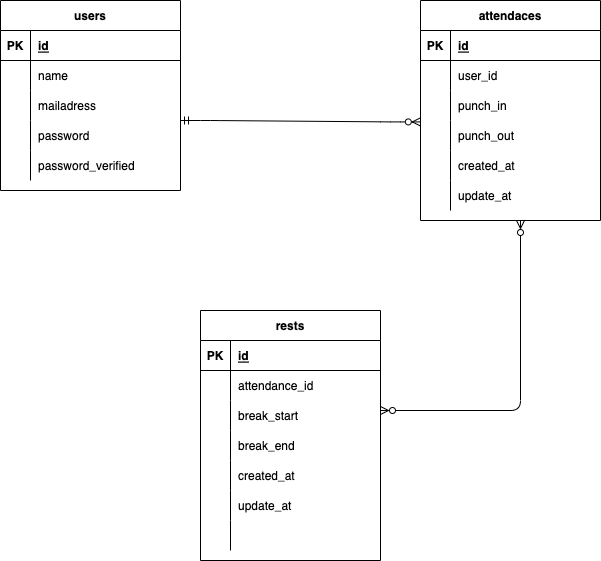

The diagram above was exported from draw.io. Its source (the exported page's mxGraphModel, read from the mxfile embedded in the PNG):
<mxGraphModel dx="927" dy="860" grid="1" gridSize="10" guides="1" tooltips="1" connect="1" arrows="1" fold="1" page="1" pageScale="1" pageWidth="827" pageHeight="1169" math="0" shadow="0">
  <root>
    <mxCell id="0" />
    <mxCell id="1" parent="0" />
    <mxCell id="2" value="users" style="shape=table;startSize=30;container=1;collapsible=1;childLayout=tableLayout;fixedRows=1;rowLines=0;fontStyle=1;align=center;resizeLast=1;" parent="1" vertex="1">
      <mxGeometry x="120" y="40" width="180" height="190" as="geometry" />
    </mxCell>
    <mxCell id="3" value="" style="shape=partialRectangle;collapsible=0;dropTarget=0;pointerEvents=0;fillColor=none;top=0;left=0;bottom=1;right=0;points=[[0,0.5],[1,0.5]];portConstraint=eastwest;" parent="2" vertex="1">
      <mxGeometry y="30" width="180" height="30" as="geometry" />
    </mxCell>
    <mxCell id="4" value="PK" style="shape=partialRectangle;connectable=0;fillColor=none;top=0;left=0;bottom=0;right=0;fontStyle=1;overflow=hidden;" parent="3" vertex="1">
      <mxGeometry width="30" height="30" as="geometry">
        <mxRectangle width="30" height="30" as="alternateBounds" />
      </mxGeometry>
    </mxCell>
    <mxCell id="5" value="id" style="shape=partialRectangle;connectable=0;fillColor=none;top=0;left=0;bottom=0;right=0;align=left;spacingLeft=6;fontStyle=5;overflow=hidden;" parent="3" vertex="1">
      <mxGeometry x="30" width="150" height="30" as="geometry">
        <mxRectangle width="150" height="30" as="alternateBounds" />
      </mxGeometry>
    </mxCell>
    <mxCell id="6" value="" style="shape=partialRectangle;collapsible=0;dropTarget=0;pointerEvents=0;fillColor=none;top=0;left=0;bottom=0;right=0;points=[[0,0.5],[1,0.5]];portConstraint=eastwest;" parent="2" vertex="1">
      <mxGeometry y="60" width="180" height="30" as="geometry" />
    </mxCell>
    <mxCell id="7" value="" style="shape=partialRectangle;connectable=0;fillColor=none;top=0;left=0;bottom=0;right=0;editable=1;overflow=hidden;" parent="6" vertex="1">
      <mxGeometry width="30" height="30" as="geometry">
        <mxRectangle width="30" height="30" as="alternateBounds" />
      </mxGeometry>
    </mxCell>
    <mxCell id="8" value="name" style="shape=partialRectangle;connectable=0;fillColor=none;top=0;left=0;bottom=0;right=0;align=left;spacingLeft=6;overflow=hidden;" parent="6" vertex="1">
      <mxGeometry x="30" width="150" height="30" as="geometry">
        <mxRectangle width="150" height="30" as="alternateBounds" />
      </mxGeometry>
    </mxCell>
    <mxCell id="9" value="" style="shape=partialRectangle;collapsible=0;dropTarget=0;pointerEvents=0;fillColor=none;top=0;left=0;bottom=0;right=0;points=[[0,0.5],[1,0.5]];portConstraint=eastwest;" parent="2" vertex="1">
      <mxGeometry y="90" width="180" height="30" as="geometry" />
    </mxCell>
    <mxCell id="10" value="" style="shape=partialRectangle;connectable=0;fillColor=none;top=0;left=0;bottom=0;right=0;editable=1;overflow=hidden;" parent="9" vertex="1">
      <mxGeometry width="30" height="30" as="geometry">
        <mxRectangle width="30" height="30" as="alternateBounds" />
      </mxGeometry>
    </mxCell>
    <mxCell id="11" value="mailadress" style="shape=partialRectangle;connectable=0;fillColor=none;top=0;left=0;bottom=0;right=0;align=left;spacingLeft=6;overflow=hidden;" parent="9" vertex="1">
      <mxGeometry x="30" width="150" height="30" as="geometry">
        <mxRectangle width="150" height="30" as="alternateBounds" />
      </mxGeometry>
    </mxCell>
    <mxCell id="12" value="" style="shape=partialRectangle;collapsible=0;dropTarget=0;pointerEvents=0;fillColor=none;top=0;left=0;bottom=0;right=0;points=[[0,0.5],[1,0.5]];portConstraint=eastwest;" parent="2" vertex="1">
      <mxGeometry y="120" width="180" height="30" as="geometry" />
    </mxCell>
    <mxCell id="13" value="" style="shape=partialRectangle;connectable=0;fillColor=none;top=0;left=0;bottom=0;right=0;editable=1;overflow=hidden;" parent="12" vertex="1">
      <mxGeometry width="30" height="30" as="geometry">
        <mxRectangle width="30" height="30" as="alternateBounds" />
      </mxGeometry>
    </mxCell>
    <mxCell id="14" value="password" style="shape=partialRectangle;connectable=0;fillColor=none;top=0;left=0;bottom=0;right=0;align=left;spacingLeft=6;overflow=hidden;" parent="12" vertex="1">
      <mxGeometry x="30" width="150" height="30" as="geometry">
        <mxRectangle width="150" height="30" as="alternateBounds" />
      </mxGeometry>
    </mxCell>
    <mxCell id="15" value="" style="shape=partialRectangle;collapsible=0;dropTarget=0;pointerEvents=0;fillColor=none;top=0;left=0;bottom=0;right=0;points=[[0,0.5],[1,0.5]];portConstraint=eastwest;" parent="2" vertex="1">
      <mxGeometry y="150" width="180" height="30" as="geometry" />
    </mxCell>
    <mxCell id="16" value="" style="shape=partialRectangle;connectable=0;fillColor=none;top=0;left=0;bottom=0;right=0;editable=1;overflow=hidden;" parent="15" vertex="1">
      <mxGeometry width="30" height="30" as="geometry">
        <mxRectangle width="30" height="30" as="alternateBounds" />
      </mxGeometry>
    </mxCell>
    <mxCell id="17" value="password_verified" style="shape=partialRectangle;connectable=0;fillColor=none;top=0;left=0;bottom=0;right=0;align=left;spacingLeft=6;overflow=hidden;" parent="15" vertex="1">
      <mxGeometry x="30" width="150" height="30" as="geometry">
        <mxRectangle width="150" height="30" as="alternateBounds" />
      </mxGeometry>
    </mxCell>
    <mxCell id="18" value="attendaces" style="shape=table;startSize=30;container=1;collapsible=1;childLayout=tableLayout;fixedRows=1;rowLines=0;fontStyle=1;align=center;resizeLast=1;" parent="1" vertex="1">
      <mxGeometry x="540" y="40" width="180" height="220" as="geometry" />
    </mxCell>
    <mxCell id="19" value="" style="shape=partialRectangle;collapsible=0;dropTarget=0;pointerEvents=0;fillColor=none;top=0;left=0;bottom=1;right=0;points=[[0,0.5],[1,0.5]];portConstraint=eastwest;" parent="18" vertex="1">
      <mxGeometry y="30" width="180" height="30" as="geometry" />
    </mxCell>
    <mxCell id="20" value="PK" style="shape=partialRectangle;connectable=0;fillColor=none;top=0;left=0;bottom=0;right=0;fontStyle=1;overflow=hidden;" parent="19" vertex="1">
      <mxGeometry width="30" height="30" as="geometry">
        <mxRectangle width="30" height="30" as="alternateBounds" />
      </mxGeometry>
    </mxCell>
    <mxCell id="21" value="id" style="shape=partialRectangle;connectable=0;fillColor=none;top=0;left=0;bottom=0;right=0;align=left;spacingLeft=6;fontStyle=5;overflow=hidden;" parent="19" vertex="1">
      <mxGeometry x="30" width="150" height="30" as="geometry">
        <mxRectangle width="150" height="30" as="alternateBounds" />
      </mxGeometry>
    </mxCell>
    <mxCell id="22" value="" style="shape=partialRectangle;collapsible=0;dropTarget=0;pointerEvents=0;fillColor=none;top=0;left=0;bottom=0;right=0;points=[[0,0.5],[1,0.5]];portConstraint=eastwest;" parent="18" vertex="1">
      <mxGeometry y="60" width="180" height="30" as="geometry" />
    </mxCell>
    <mxCell id="23" value="" style="shape=partialRectangle;connectable=0;fillColor=none;top=0;left=0;bottom=0;right=0;editable=1;overflow=hidden;" parent="22" vertex="1">
      <mxGeometry width="30" height="30" as="geometry">
        <mxRectangle width="30" height="30" as="alternateBounds" />
      </mxGeometry>
    </mxCell>
    <mxCell id="24" value="user_id" style="shape=partialRectangle;connectable=0;fillColor=none;top=0;left=0;bottom=0;right=0;align=left;spacingLeft=6;overflow=hidden;" parent="22" vertex="1">
      <mxGeometry x="30" width="150" height="30" as="geometry">
        <mxRectangle width="150" height="30" as="alternateBounds" />
      </mxGeometry>
    </mxCell>
    <mxCell id="25" value="" style="shape=partialRectangle;collapsible=0;dropTarget=0;pointerEvents=0;fillColor=none;top=0;left=0;bottom=0;right=0;points=[[0,0.5],[1,0.5]];portConstraint=eastwest;" parent="18" vertex="1">
      <mxGeometry y="90" width="180" height="30" as="geometry" />
    </mxCell>
    <mxCell id="26" value="" style="shape=partialRectangle;connectable=0;fillColor=none;top=0;left=0;bottom=0;right=0;editable=1;overflow=hidden;" parent="25" vertex="1">
      <mxGeometry width="30" height="30" as="geometry">
        <mxRectangle width="30" height="30" as="alternateBounds" />
      </mxGeometry>
    </mxCell>
    <mxCell id="27" value="punch_in" style="shape=partialRectangle;connectable=0;fillColor=none;top=0;left=0;bottom=0;right=0;align=left;spacingLeft=6;overflow=hidden;" parent="25" vertex="1">
      <mxGeometry x="30" width="150" height="30" as="geometry">
        <mxRectangle width="150" height="30" as="alternateBounds" />
      </mxGeometry>
    </mxCell>
    <mxCell id="28" value="" style="shape=partialRectangle;collapsible=0;dropTarget=0;pointerEvents=0;fillColor=none;top=0;left=0;bottom=0;right=0;points=[[0,0.5],[1,0.5]];portConstraint=eastwest;" parent="18" vertex="1">
      <mxGeometry y="120" width="180" height="30" as="geometry" />
    </mxCell>
    <mxCell id="29" value="" style="shape=partialRectangle;connectable=0;fillColor=none;top=0;left=0;bottom=0;right=0;editable=1;overflow=hidden;" parent="28" vertex="1">
      <mxGeometry width="30" height="30" as="geometry">
        <mxRectangle width="30" height="30" as="alternateBounds" />
      </mxGeometry>
    </mxCell>
    <mxCell id="30" value="punch_out" style="shape=partialRectangle;connectable=0;fillColor=none;top=0;left=0;bottom=0;right=0;align=left;spacingLeft=6;overflow=hidden;" parent="28" vertex="1">
      <mxGeometry x="30" width="150" height="30" as="geometry">
        <mxRectangle width="150" height="30" as="alternateBounds" />
      </mxGeometry>
    </mxCell>
    <mxCell id="31" value="" style="shape=partialRectangle;collapsible=0;dropTarget=0;pointerEvents=0;fillColor=none;top=0;left=0;bottom=0;right=0;points=[[0,0.5],[1,0.5]];portConstraint=eastwest;" parent="18" vertex="1">
      <mxGeometry y="150" width="180" height="30" as="geometry" />
    </mxCell>
    <mxCell id="32" value="" style="shape=partialRectangle;connectable=0;fillColor=none;top=0;left=0;bottom=0;right=0;editable=1;overflow=hidden;" parent="31" vertex="1">
      <mxGeometry width="30" height="30" as="geometry">
        <mxRectangle width="30" height="30" as="alternateBounds" />
      </mxGeometry>
    </mxCell>
    <mxCell id="33" value="created_at" style="shape=partialRectangle;connectable=0;fillColor=none;top=0;left=0;bottom=0;right=0;align=left;spacingLeft=6;overflow=hidden;" parent="31" vertex="1">
      <mxGeometry x="30" width="150" height="30" as="geometry">
        <mxRectangle width="150" height="30" as="alternateBounds" />
      </mxGeometry>
    </mxCell>
    <mxCell id="34" value="" style="shape=partialRectangle;collapsible=0;dropTarget=0;pointerEvents=0;fillColor=none;top=0;left=0;bottom=0;right=0;points=[[0,0.5],[1,0.5]];portConstraint=eastwest;" parent="18" vertex="1">
      <mxGeometry y="180" width="180" height="30" as="geometry" />
    </mxCell>
    <mxCell id="35" value="" style="shape=partialRectangle;connectable=0;fillColor=none;top=0;left=0;bottom=0;right=0;editable=1;overflow=hidden;" parent="34" vertex="1">
      <mxGeometry width="30" height="30" as="geometry">
        <mxRectangle width="30" height="30" as="alternateBounds" />
      </mxGeometry>
    </mxCell>
    <mxCell id="36" value="update_at" style="shape=partialRectangle;connectable=0;fillColor=none;top=0;left=0;bottom=0;right=0;align=left;spacingLeft=6;overflow=hidden;" parent="34" vertex="1">
      <mxGeometry x="30" width="150" height="30" as="geometry">
        <mxRectangle width="150" height="30" as="alternateBounds" />
      </mxGeometry>
    </mxCell>
    <mxCell id="37" value="" style="edgeStyle=entityRelationEdgeStyle;fontSize=12;html=1;endArrow=ERzeroToMany;startArrow=ERmandOne;entryX=-0.001;entryY=0.047;entryDx=0;entryDy=0;entryPerimeter=0;" parent="1" target="28" edge="1">
      <mxGeometry width="100" height="100" relative="1" as="geometry">
        <mxPoint x="300" y="160" as="sourcePoint" />
        <mxPoint x="530" y="160" as="targetPoint" />
      </mxGeometry>
    </mxCell>
    <mxCell id="38" value="rests" style="shape=table;startSize=30;container=1;collapsible=1;childLayout=tableLayout;fixedRows=1;rowLines=0;fontStyle=1;align=center;resizeLast=1;" parent="1" vertex="1">
      <mxGeometry x="320" y="350" width="180" height="250" as="geometry" />
    </mxCell>
    <mxCell id="39" value="" style="shape=partialRectangle;collapsible=0;dropTarget=0;pointerEvents=0;fillColor=none;top=0;left=0;bottom=1;right=0;points=[[0,0.5],[1,0.5]];portConstraint=eastwest;" parent="38" vertex="1">
      <mxGeometry y="30" width="180" height="30" as="geometry" />
    </mxCell>
    <mxCell id="40" value="PK" style="shape=partialRectangle;connectable=0;fillColor=none;top=0;left=0;bottom=0;right=0;fontStyle=1;overflow=hidden;" parent="39" vertex="1">
      <mxGeometry width="30" height="30" as="geometry">
        <mxRectangle width="30" height="30" as="alternateBounds" />
      </mxGeometry>
    </mxCell>
    <mxCell id="41" value="id" style="shape=partialRectangle;connectable=0;fillColor=none;top=0;left=0;bottom=0;right=0;align=left;spacingLeft=6;fontStyle=5;overflow=hidden;" parent="39" vertex="1">
      <mxGeometry x="30" width="150" height="30" as="geometry">
        <mxRectangle width="150" height="30" as="alternateBounds" />
      </mxGeometry>
    </mxCell>
    <mxCell id="42" value="" style="shape=partialRectangle;collapsible=0;dropTarget=0;pointerEvents=0;fillColor=none;top=0;left=0;bottom=0;right=0;points=[[0,0.5],[1,0.5]];portConstraint=eastwest;" parent="38" vertex="1">
      <mxGeometry y="60" width="180" height="30" as="geometry" />
    </mxCell>
    <mxCell id="43" value="" style="shape=partialRectangle;connectable=0;fillColor=none;top=0;left=0;bottom=0;right=0;editable=1;overflow=hidden;" parent="42" vertex="1">
      <mxGeometry width="30" height="30" as="geometry">
        <mxRectangle width="30" height="30" as="alternateBounds" />
      </mxGeometry>
    </mxCell>
    <mxCell id="44" value="attendance_id" style="shape=partialRectangle;connectable=0;fillColor=none;top=0;left=0;bottom=0;right=0;align=left;spacingLeft=6;overflow=hidden;" parent="42" vertex="1">
      <mxGeometry x="30" width="150" height="30" as="geometry">
        <mxRectangle width="150" height="30" as="alternateBounds" />
      </mxGeometry>
    </mxCell>
    <mxCell id="45" value="" style="shape=partialRectangle;collapsible=0;dropTarget=0;pointerEvents=0;fillColor=none;top=0;left=0;bottom=0;right=0;points=[[0,0.5],[1,0.5]];portConstraint=eastwest;" parent="38" vertex="1">
      <mxGeometry y="90" width="180" height="30" as="geometry" />
    </mxCell>
    <mxCell id="46" value="" style="shape=partialRectangle;connectable=0;fillColor=none;top=0;left=0;bottom=0;right=0;editable=1;overflow=hidden;" parent="45" vertex="1">
      <mxGeometry width="30" height="30" as="geometry">
        <mxRectangle width="30" height="30" as="alternateBounds" />
      </mxGeometry>
    </mxCell>
    <mxCell id="47" value="break_start" style="shape=partialRectangle;connectable=0;fillColor=none;top=0;left=0;bottom=0;right=0;align=left;spacingLeft=6;overflow=hidden;" parent="45" vertex="1">
      <mxGeometry x="30" width="150" height="30" as="geometry">
        <mxRectangle width="150" height="30" as="alternateBounds" />
      </mxGeometry>
    </mxCell>
    <mxCell id="66" value="" style="shape=partialRectangle;collapsible=0;dropTarget=0;pointerEvents=0;fillColor=none;top=0;left=0;bottom=0;right=0;points=[[0,0.5],[1,0.5]];portConstraint=eastwest;" vertex="1" parent="38">
      <mxGeometry y="120" width="180" height="30" as="geometry" />
    </mxCell>
    <mxCell id="67" value="" style="shape=partialRectangle;connectable=0;fillColor=none;top=0;left=0;bottom=0;right=0;editable=1;overflow=hidden;" vertex="1" parent="66">
      <mxGeometry width="30" height="30" as="geometry">
        <mxRectangle width="30" height="30" as="alternateBounds" />
      </mxGeometry>
    </mxCell>
    <mxCell id="68" value="break_end" style="shape=partialRectangle;connectable=0;fillColor=none;top=0;left=0;bottom=0;right=0;align=left;spacingLeft=6;overflow=hidden;" vertex="1" parent="66">
      <mxGeometry x="30" width="150" height="30" as="geometry">
        <mxRectangle width="150" height="30" as="alternateBounds" />
      </mxGeometry>
    </mxCell>
    <mxCell id="48" value="" style="shape=partialRectangle;collapsible=0;dropTarget=0;pointerEvents=0;fillColor=none;top=0;left=0;bottom=0;right=0;points=[[0,0.5],[1,0.5]];portConstraint=eastwest;" parent="38" vertex="1">
      <mxGeometry y="150" width="180" height="30" as="geometry" />
    </mxCell>
    <mxCell id="49" value="" style="shape=partialRectangle;connectable=0;fillColor=none;top=0;left=0;bottom=0;right=0;editable=1;overflow=hidden;" parent="48" vertex="1">
      <mxGeometry width="30" height="30" as="geometry">
        <mxRectangle width="30" height="30" as="alternateBounds" />
      </mxGeometry>
    </mxCell>
    <mxCell id="50" value="created_at" style="shape=partialRectangle;connectable=0;fillColor=none;top=0;left=0;bottom=0;right=0;align=left;spacingLeft=6;overflow=hidden;" parent="48" vertex="1">
      <mxGeometry x="30" width="150" height="30" as="geometry">
        <mxRectangle width="150" height="30" as="alternateBounds" />
      </mxGeometry>
    </mxCell>
    <mxCell id="60" value="" style="shape=partialRectangle;collapsible=0;dropTarget=0;pointerEvents=0;fillColor=none;top=0;left=0;bottom=0;right=0;points=[[0,0.5],[1,0.5]];portConstraint=eastwest;" vertex="1" parent="38">
      <mxGeometry y="180" width="180" height="30" as="geometry" />
    </mxCell>
    <mxCell id="61" value="" style="shape=partialRectangle;connectable=0;fillColor=none;top=0;left=0;bottom=0;right=0;editable=1;overflow=hidden;" vertex="1" parent="60">
      <mxGeometry width="30" height="30" as="geometry">
        <mxRectangle width="30" height="30" as="alternateBounds" />
      </mxGeometry>
    </mxCell>
    <mxCell id="62" value="update_at" style="shape=partialRectangle;connectable=0;fillColor=none;top=0;left=0;bottom=0;right=0;align=left;spacingLeft=6;overflow=hidden;" vertex="1" parent="60">
      <mxGeometry x="30" width="150" height="30" as="geometry">
        <mxRectangle width="150" height="30" as="alternateBounds" />
      </mxGeometry>
    </mxCell>
    <mxCell id="63" value="" style="shape=partialRectangle;collapsible=0;dropTarget=0;pointerEvents=0;fillColor=none;top=0;left=0;bottom=0;right=0;points=[[0,0.5],[1,0.5]];portConstraint=eastwest;" vertex="1" parent="38">
      <mxGeometry y="210" width="180" height="30" as="geometry" />
    </mxCell>
    <mxCell id="64" value="" style="shape=partialRectangle;connectable=0;fillColor=none;top=0;left=0;bottom=0;right=0;editable=1;overflow=hidden;" vertex="1" parent="63">
      <mxGeometry width="30" height="30" as="geometry">
        <mxRectangle width="30" height="30" as="alternateBounds" />
      </mxGeometry>
    </mxCell>
    <mxCell id="65" value="" style="shape=partialRectangle;connectable=0;fillColor=none;top=0;left=0;bottom=0;right=0;align=left;spacingLeft=6;overflow=hidden;" vertex="1" parent="63">
      <mxGeometry x="30" width="150" height="30" as="geometry">
        <mxRectangle width="150" height="30" as="alternateBounds" />
      </mxGeometry>
    </mxCell>
    <mxCell id="59" value="" style="fontSize=12;html=1;endArrow=ERzeroToMany;startArrow=ERzeroToMany;startFill=0;endFill=0;edgeStyle=orthogonalEdgeStyle;" parent="1" edge="1">
      <mxGeometry width="100" height="100" relative="1" as="geometry">
        <mxPoint x="640" y="260" as="sourcePoint" />
        <mxPoint x="500" y="450" as="targetPoint" />
        <Array as="points">
          <mxPoint x="640" y="450" />
        </Array>
      </mxGeometry>
    </mxCell>
  </root>
</mxGraphModel>